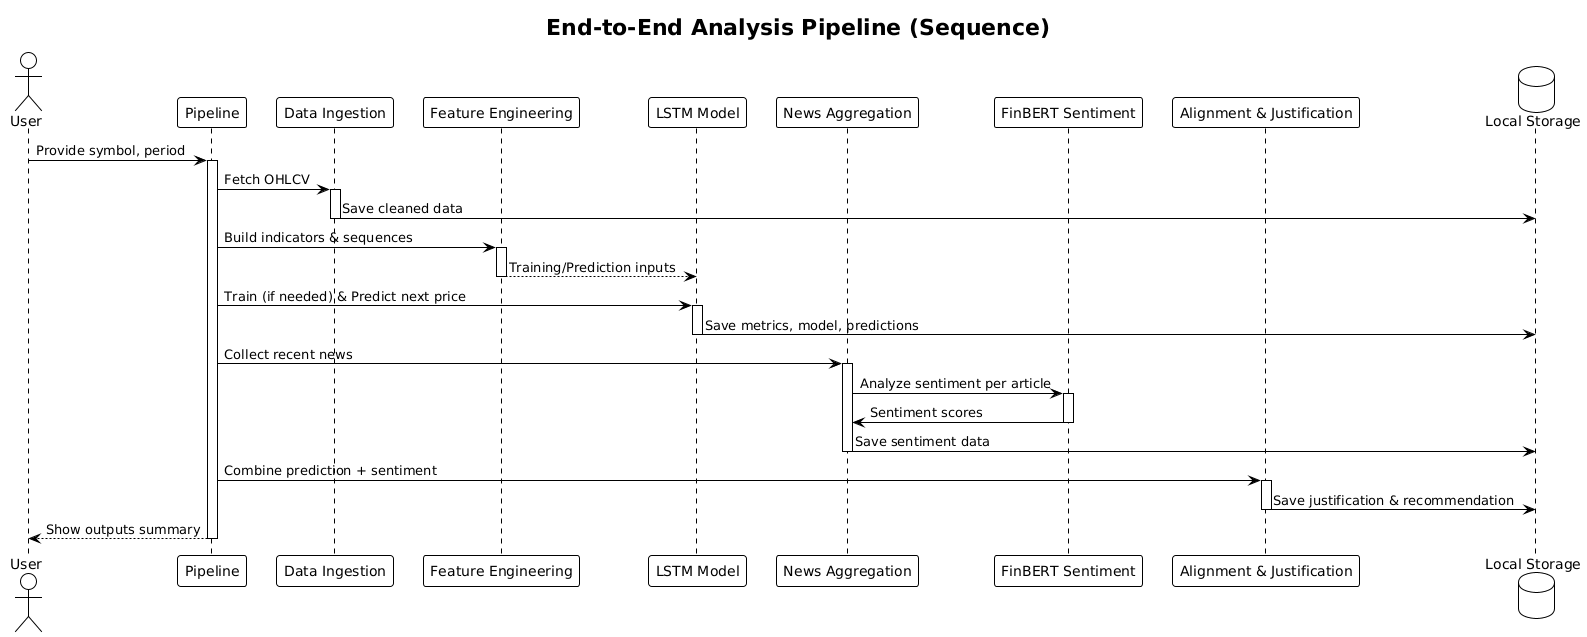

The diagram above was rendered by PlantUML. Its source (embedded in the PNG):
@startuml
!theme plain
title End-to-End Analysis Pipeline (Sequence)

actor User
participant "Pipeline" as Orchestrator
participant "Data Ingestion" as Ingest
participant "Feature Engineering" as Features
participant "LSTM Model" as LSTM
participant "News Aggregation" as NewsAgg
participant "FinBERT Sentiment" as FinBERT
participant "Alignment & Justification" as Align
database "Local Storage" as FS

User -> Orchestrator: Provide symbol, period
activate Orchestrator

Orchestrator -> Ingest: Fetch OHLCV
activate Ingest
Ingest -> FS: Save cleaned data
deactivate Ingest

Orchestrator -> Features: Build indicators & sequences
activate Features
Features --> LSTM: Training/Prediction inputs
deactivate Features

Orchestrator -> LSTM: Train (if needed) & Predict next price
activate LSTM
LSTM -> FS: Save metrics, model, predictions
deactivate LSTM

Orchestrator -> NewsAgg: Collect recent news
activate NewsAgg
NewsAgg -> FinBERT: Analyze sentiment per article
activate FinBERT
FinBERT -> NewsAgg: Sentiment scores
deactivate FinBERT
NewsAgg -> FS: Save sentiment data
deactivate NewsAgg

Orchestrator -> Align: Combine prediction + sentiment
activate Align
Align -> FS: Save justification & recommendation
deactivate Align

Orchestrator --> User: Show outputs summary
deactivate Orchestrator
@enduml